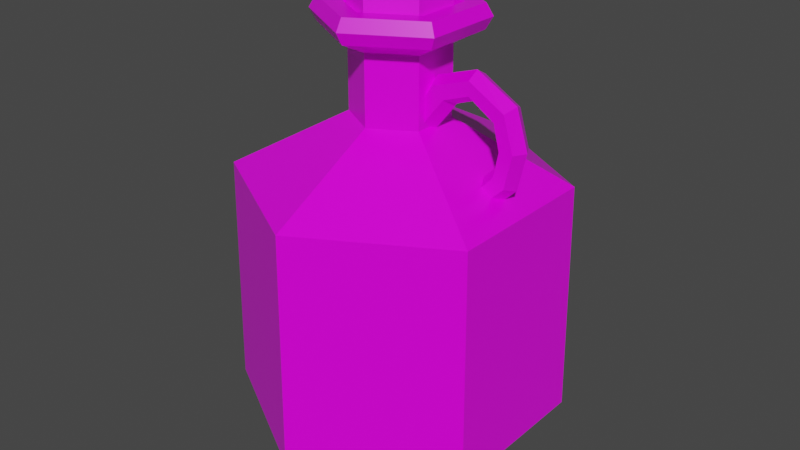 # Source: Green_Potion_4.blend  (saved by Blender 2.91.10; exported with 4.5.12 LTS)
import bpy
from mathutils import Matrix  # noqa: F401  (used for matrix-valued properties, if any)

bpy.ops.wm.read_factory_settings(use_empty=True)
scene = bpy.context.scene
scene.name = 'Scene'

# ---- collections
col_collection = bpy.data.collections.new('Collection'); scene.collection.children.link(col_collection)

# ---- images (referenced by path relative to the original .blend; pixels are not part of the script)
import os
ASSET_DIR = os.environ.get("B2B_ASSET_DIR", "")  # directory of the original .blend (textures are referenced by path, not embedded)
HERE = os.path.dirname(os.path.abspath(__file__))  # packed textures are extracted next to this script under _unpacked/

def load_image(name, relpath, width, height, colorspace="sRGB"):
    """Load a texture the original file referenced (path relative to the .blend, or extracted next to this script)."""
    p = next((c for c in (os.path.join(HERE, relpath), os.path.join(ASSET_DIR, relpath)) if relpath and os.path.exists(c)), "")
    if p:
        img = bpy.data.images.load(p, check_existing=True)
        img.name = name
    else:  # same state as the original file: an image datablock whose file is absent (Cycles renders it pink)
        img = bpy.data.images.new(name, width, height)
        img.source = "FILE"
        img.filepath = "//" + (relpath or name)
    img.colorspace_settings.name = colorspace
    return img
img_color_png_023 = load_image('Color.png.023', 'Color.png', 1024, 1024, 'sRGB')

# ---- materials (node trees are filled in below, after node groups)
mat_rhigh_023 = bpy.data.materials.new('RHIGH.023')
mat_rhigh_023.use_transparent_shadow = False
mat_rlow_023 = bpy.data.materials.new('RLOW.023')
mat_rlow_023.use_transparent_shadow = False

# ---- material node trees
mat_rhigh_023.use_nodes = True; mat_rhigh_023.node_tree.nodes.clear()
_N = mat_rhigh_023.node_tree.nodes; _L = mat_rhigh_023.node_tree.links
n0 = _N.new('ShaderNodeBsdfPrincipled'); n0.name = 'Principled BSDF'; n0.location = (10, 300)
n0.distribution = 'GGX'
n0.subsurface_method = 'BURLEY'
n0.inputs[2].default_value = 0.65
n0.inputs[3].default_value = 1.45
n0.inputs[27].default_value = (0.0, 0.0, 0.0, 1.0)
n0.inputs[28].default_value = 1.0
n1 = _N.new('ShaderNodeOutputMaterial'); n1.name = 'Material Output'; n1.location = (300, 300)
n2 = _N.new('ShaderNodeTexImage'); n2.name = 'Image Texture'; n2.location = (-280, 280)
n2.image = img_color_png_023
_L.new(n0.outputs[0], n1.inputs[0])
_L.new(n2.outputs[0], n0.inputs[0])
n1.is_active_output = True
mat_rlow_023.use_nodes = True; mat_rlow_023.node_tree.nodes.clear()
_N = mat_rlow_023.node_tree.nodes; _L = mat_rlow_023.node_tree.links
n0 = _N.new('ShaderNodeBsdfPrincipled'); n0.name = 'Principled BSDF'; n0.location = (10, 300)
n0.distribution = 'GGX'
n0.subsurface_method = 'BURLEY'
n0.inputs[2].default_value = 0.3
n0.inputs[3].default_value = 1.45
n0.inputs[27].default_value = (0.0, 0.0, 0.0, 1.0)
n0.inputs[28].default_value = 1.0
n1 = _N.new('ShaderNodeOutputMaterial'); n1.name = 'Material Output'; n1.location = (300, 300)
n2 = _N.new('ShaderNodeTexImage'); n2.name = 'Image Texture'; n2.location = (-280, 280)
n2.image = img_color_png_023
_L.new(n0.outputs[0], n1.inputs[0])
_L.new(n2.outputs[0], n0.inputs[0])
n1.is_active_output = True

# ---- world
world_world = bpy.data.worlds.new('World'); scene.world = world_world
world_world.use_nodes = True; world_world.node_tree.nodes.clear()
_N = world_world.node_tree.nodes; _L = world_world.node_tree.links
n0 = _N.new('ShaderNodeOutputWorld'); n0.name = 'World Output'; n0.location = (300, 300)
n1 = _N.new('ShaderNodeBackground'); n1.name = 'Background'; n1.location = (10, 300)
n1.inputs[0].default_value = (0.05088, 0.05088, 0.05088, 1.0)
_L.new(n1.outputs[0], n0.inputs[0])
n0.is_active_output = True
world_world.color = (0.05088, 0.05088, 0.05088)
world_world.use_sun_shadow = False
world_world.sun_shadow_jitter_overblur = 0.0

# ---- meshes
me_cylinder_060 = bpy.data.meshes.new('Cylinder.060')
me_cylinder_060.from_pydata([(0.02189, -0.001712, 0.09994), (0.01635, -0.01235, 0.1027), (0.01208, -0.01233, 0.1157), (0.009521, -0.00166, 0.1213), (0.01217, 0.008992, 0.1157), (0.01644, 0.008974, 0.1027), (0.04613, 0.008847, 0.1403), (0.0374, 0.008884, 0.149), (0.03299, -0.00176, 0.1533), (0.03731, -0.01244, 0.149), (0.04604, -0.01248, 0.1403), (0.05045, -0.001834, 0.136), (0.06702, 0.007727, 0.1478), (0.06685, 0.007728, 0.1589), (0.06672, -0.001903, 0.1645), (0.06676, -0.01154, 0.1589), (0.06694, -0.01154, 0.1478), (0.06706, -0.001905, 0.1423), (0.08864, 0.007635, 0.1341), (0.09648, 0.007601, 0.142), (0.1004, -0.002047, 0.1459), (0.0964, -0.01166, 0.142), (0.08855, -0.01163, 0.1341), (0.08467, -0.00198, 0.1302), (0.09375, 0.007613, 0.114), (0.1049, 0.007566, 0.1144), (0.1104, -0.00209, 0.1145), (0.1048, -0.0117, 0.1144), (0.09367, -0.01165, 0.114), (0.08815, -0.001995, 0.1138), (0.08963, 0.00763, 0.09401), (0.09884, 0.007591, 0.08777), (0.1034, -0.00206, 0.08465), (0.09876, -0.01167, 0.08777), (0.08955, -0.01163, 0.09401), (0.08499, -0.001981, 0.09713), (0.06403, 0.00774, 0.06758), (0.07001, 0.007714, 0.06019), (0.07271, -0.001929, 0.05536), (0.06992, -0.01155, 0.06019), (0.06394, -0.01152, 0.06758), (0.06124, -0.00188, 0.07242), (-0.03264, 0.01716, 0.2183), (-0.03595, 0.01909, 0.2126), (-0.03279, -0.01721, 0.2183), (-0.03611, -0.01911, 0.2126), (-0.003099, -0.03452, 0.2183), (-0.003116, -0.03835, 0.2126), (0.02674, -0.01746, 0.2183), (0.03005, -0.01939, 0.2126), (0.02688, 0.0169, 0.2183), (0.03021, 0.0188, 0.2126), (-0.002806, 0.03421, 0.2183), (-0.00279, 0.03804, 0.2126), (-0.03595, 0.01909, 0.1892), (-0.03611, -0.01911, 0.1892), (-0.00279, 0.03804, 0.1892), (-0.003116, -0.03835, 0.1892), (0.03005, -0.01939, 0.1892), (0.03021, 0.0188, 0.1892), (-0.01961, -0.02873, 0.1892), (0.01371, 0.02842, 0.1892), (-0.0695, 0.03897, -0.1721), (-0.1178, 0.06714, -0.1262), (-0.002485, 0.07728, -0.1721), (-0.002247, 0.1332, -0.1262), (0.0642, 0.0384, -0.1721), (0.1128, 0.06616, -0.1262), (0.06387, -0.03879, -0.1721), (0.1122, -0.06696, -0.1262), (-0.003143, -0.0771, -0.1721), (-0.003382, -0.133, -0.1262), (-0.06983, -0.03822, -0.1721), (-0.1184, -0.06598, -0.1262), (-0.115, 0.06552, 0.06604), (-0.002532, 0.06588, 0.191), (-0.05993, -0.03256, 0.191), (-0.002259, 0.13, 0.06604), (0.05402, -0.03305, 0.191), (0.11, 0.06456, 0.06604), (-0.003093, -0.0657, 0.191), (0.1094, -0.06534, 0.06604), (0.0543, 0.03274, 0.191), (-0.003367, -0.1298, 0.06604), (-0.05965, 0.03323, 0.191), (-0.1156, -0.06438, 0.06604), (-0.05518, -0.02985, 0.2006), (-0.00307, -0.06023, 0.2006), (0.0493, -0.0303, 0.2006), (0.04955, 0.03003, 0.2006), (-0.002555, 0.06041, 0.2006), (-0.05492, 0.03047, 0.2006), (-0.05492, 0.03047, 0.1813), (-0.002556, 0.06041, 0.1813), (0.04955, 0.03003, 0.1813), (0.0493, -0.0303, 0.1813), (-0.00307, -0.06023, 0.1813), (-0.05518, -0.02985, 0.1813), (-0.03604, -0.01891, 0.1705), (-0.002976, -0.03819, 0.1705), (0.03025, -0.01919, 0.1705), (0.03041, 0.01908, 0.1705), (-0.00265, 0.03836, 0.1705), (-0.03588, 0.01937, 0.1705), (-0.03588, 0.01937, 0.1151), (-0.00265, 0.03836, 0.1151), (0.03041, 0.01908, 0.1151), (0.03025, -0.01919, 0.1151), (-0.002976, -0.03819, 0.1151), (-0.03604, -0.01891, 0.1151), (-0.0424, -0.02254, 0.2006), (-0.003007, -0.04551, 0.2006), (0.03658, -0.02288, 0.2006), (0.03678, 0.02272, 0.2006), (-0.002618, 0.04569, 0.2006), (-0.04221, 0.02306, 0.2006), (-0.03502, -0.01832, 0.1941), (-0.002971, -0.03701, 0.1941), (0.02924, -0.0186, 0.1941), (0.02939, 0.0185, 0.1941), (-0.002654, 0.03719, 0.1941), (-0.03486, 0.01877, 0.1941)], [], [(8, 7, 4, 3), (11, 10, 1, 0), (7, 6, 5, 4), (6, 11, 0, 5), (10, 9, 2, 1), (9, 8, 3, 2), (9, 10, 16, 15), (6, 7, 13, 12), (8, 9, 15, 14), (7, 8, 14, 13), (11, 6, 12, 17), (10, 11, 17, 16), (13, 14, 20, 19), (17, 12, 18, 23), (16, 17, 23, 22), (15, 16, 22, 21), (12, 13, 19, 18), (14, 15, 21, 20), (21, 22, 28, 27), (18, 19, 25, 24), (20, 21, 27, 26), (19, 20, 26, 25), (23, 18, 24, 29), (22, 23, 29, 28), (25, 26, 32, 31), (29, 24, 30, 35), (28, 29, 35, 34), (27, 28, 34, 33), (24, 25, 31, 30), (26, 27, 33, 32), (33, 34, 40, 39), (30, 31, 37, 36), (32, 33, 39, 38), (31, 32, 38, 37), (35, 30, 36, 41), (34, 35, 41, 40), (43, 45, 44, 42), (45, 47, 46, 44), (47, 49, 48, 46), (49, 51, 50, 48), (51, 53, 52, 50), (53, 43, 42, 52), (42, 44, 46, 48, 50, 52), (43, 54, 55, 45), (47, 57, 58, 49), (53, 56, 54, 43), (51, 59, 61, 56, 53), (49, 58, 59, 51), (45, 55, 60, 57, 47), (65, 77, 79, 67), (69, 81, 83, 71), (71, 83, 85, 73), (73, 85, 74, 63), (67, 79, 81, 69), (96, 95, 78, 80), (63, 65, 64, 62), (65, 67, 66, 64), (67, 69, 68, 66), (69, 71, 70, 68), (71, 73, 72, 70), (73, 63, 62, 72), (62, 64, 66, 68, 70, 72), (101, 102, 93, 94), (99, 100, 95, 96), (100, 101, 94, 95), (98, 99, 96, 97), (102, 103, 92, 93), (80, 78, 88, 87), (63, 74, 77, 65), (92, 97, 76, 84), (76, 80, 87, 86), (75, 84, 91, 90), (82, 75, 90, 89), (93, 92, 84, 75), (106, 105, 102, 101), (97, 96, 80, 76), (84, 76, 86, 91), (94, 93, 75, 82), (78, 82, 89, 88), (95, 94, 82, 78), (109, 108, 99, 98), (103, 98, 97, 92), (105, 104, 103, 102), (104, 109, 98, 103), (108, 107, 100, 99), (107, 106, 101, 100), (88, 89, 113, 112), (91, 86, 110, 115), (87, 88, 112, 111), (89, 90, 114, 113), (90, 91, 115, 114), (86, 87, 111, 110), (110, 111, 117, 116), (113, 114, 120, 119), (111, 112, 118, 117), (114, 115, 121, 120), (112, 113, 119, 118), (115, 110, 116, 121), (85, 109, 104, 74), (83, 108, 109, 85), (81, 107, 108, 83), (79, 106, 107, 81), (77, 105, 106, 79), (74, 104, 105, 77)])
me_cylinder_060.polygons.foreach_set('material_index', [1, 1, 1, 1, 1, 1, 1, 1, 1, 1, 1, 1, 1, 1, 1, 1, 1, 1, 1, 1, 1, 1, 1, 1, 1, 1, 1, 1, 1, 1, 1, 1, 1, 1, 1, 1, 0, 0, 0, 0, 0, 0, 0, 0, 0, 0, 0, 0, 0, 1, 1, 1, 1, 1, 1, 1, 1, 1, 1, 1, 1, 1, 1, 1, 1, 1, 1, 1, 1, 1, 1, 1, 1, 1, 1, 1, 1, 1, 1, 1, 1, 1, 1, 1, 1, 1, 1, 1, 1, 1, 1, 1, 1, 1, 1, 1, 1, 1, 1, 1, 1, 1, 1, 1])
_uv = me_cylinder_060.uv_layers.new(name='UVMap')
_uv.uv.foreach_set('vector', [0.3785, 0.7402, 0.3788, 0.7402, 0.3788, 0.7402, 0.3785, 0.7402, 0.3776, 0.7402, 0.3779, 0.7402, 0.3779, 0.7402, 0.3776, 0.7402, 0.3788, 0.7402, 0.379, 0.7402, 0.379, 0.7402, 0.3788, 0.7402, 0.3773, 0.7402, 0.3776, 0.7402, 0.3776, 0.7402, 0.3773, 0.7402, 0.3779, 0.7402, 0.3782, 0.7402, 0.3782, 0.7402, 0.3779, 0.7402, 0.3782, 0.7402, 0.3785, 0.7402, 0.3785, 0.7402, 0.3782, 0.7402, 0.3782, 0.7402, 0.3779, 0.7402, 0.3779, 0.7402, 0.3782, 0.7402, 0.379, 0.7402, 0.3788, 0.7402, 0.3788, 0.7402, 0.379, 0.7402, 0.3785, 0.7402, 0.3782, 0.7402, 0.3782, 0.7402, 0.3785, 0.7402, 0.3788, 0.7402, 0.3785, 0.7402, 0.3785, 0.7402, 0.3788, 0.7402, 0.3776, 0.7402, 0.3773, 0.7402, 0.3773, 0.7402, 0.3776, 0.7402, 0.3779, 0.7402, 0.3776, 0.7402, 0.3776, 0.7402, 0.3779, 0.7402, 0.3788, 0.7402, 0.3785, 0.7402, 0.3785, 0.7402, 0.3788, 0.7402, 0.3776, 0.7402, 0.3773, 0.7402, 0.3773, 0.7402, 0.3776, 0.7402, 0.3779, 0.7402, 0.3776, 0.7402, 0.3776, 0.7402, 0.3779, 0.7402, 0.3782, 0.7402, 0.3779, 0.7402, 0.3779, 0.7402, 0.3782, 0.7402, 0.379, 0.7402, 0.3788, 0.7402, 0.3788, 0.7402, 0.379, 0.7402, 0.3785, 0.7402, 0.3782, 0.7402, 0.3782, 0.7402, 0.3785, 0.7402, 0.3782, 0.7402, 0.3779, 0.7402, 0.3779, 0.7402, 0.3782, 0.7402, 0.379, 0.7402, 0.3788, 0.7402, 0.3788, 0.7402, 0.379, 0.7402, 0.3785, 0.7402, 0.3782, 0.7402, 0.3782, 0.7402, 0.3785, 0.7402, 0.3788, 0.7402, 0.3785, 0.7402, 0.3785, 0.7402, 0.3788, 0.7402, 0.3776, 0.7402, 0.3773, 0.7402, 0.3773, 0.7402, 0.3776, 0.7402, 0.3779, 0.7402, 0.3776, 0.7402, 0.3776, 0.7402, 0.3779, 0.7402, 0.3788, 0.7402, 0.3785, 0.7402, 0.3785, 0.7402, 0.3788, 0.7402, 0.3776, 0.7402, 0.3773, 0.7402, 0.3773, 0.7402, 0.3776, 0.7402, 0.3779, 0.7402, 0.3776, 0.7402, 0.3776, 0.7402, 0.3779, 0.7402, 0.3782, 0.7402, 0.3779, 0.7402, 0.3779, 0.7402, 0.3782, 0.7402, 0.379, 0.7402, 0.3788, 0.7402, 0.3788, 0.7402, 0.379, 0.7402, 0.3785, 0.7402, 0.3782, 0.7402, 0.3782, 0.7402, 0.3785, 0.7402, 0.3782, 0.7402, 0.3779, 0.7402, 0.3779, 0.7402, 0.3782, 0.7402, 0.379, 0.7402, 0.3788, 0.7402, 0.3788, 0.7402, 0.379, 0.7402, 0.3785, 0.7402, 0.3782, 0.7402, 0.3782, 0.7402, 0.3785, 0.7402, 0.3788, 0.7402, 0.3785, 0.7402, 0.3785, 0.7402, 0.3788, 0.7402, 0.3776, 0.7402, 0.3773, 0.7402, 0.3773, 0.7402, 0.3776, 0.7402, 0.3779, 0.7402, 0.3776, 0.7402, 0.3776, 0.7402, 0.3779, 0.7402, 0.7253, 0.9923, 0.7252, 0.9923, 0.7252, 0.9923, 0.7253, 0.9923, 0.7252, 0.9923, 0.7252, 0.9923, 0.7252, 0.9923, 0.7252, 0.9923, 0.7252, 0.9923, 0.7252, 0.9923, 0.7252, 0.9923, 0.7252, 0.9923, 0.7252, 0.9923, 0.7251, 0.9923, 0.7251, 0.9923, 0.7252, 0.9923, 0.7251, 0.9923, 0.7251, 0.9923, 0.7251, 0.9923, 0.7251, 0.9923, 0.7251, 0.9923, 0.725, 0.9923, 0.7251, 0.9923, 0.7251, 0.9923, 0.7252, 0.9923, 0.7253, 0.9922, 0.7253, 0.9922, 0.7252, 0.9922, 0.7252, 0.9922, 0.7252, 0.9922, 0.7253, 0.9923, 0.7253, 0.9923, 0.7252, 0.9923, 0.7252, 0.9923, 0.7252, 0.9923, 0.7252, 0.9923, 0.7252, 0.9923, 0.7252, 0.9923, 0.7251, 0.9923, 0.7251, 0.9923, 0.725, 0.9923, 0.725, 0.9923, 0.7251, 0.9923, 0.7251, 0.9923, 0.7251, 0.9923, 0.7251, 0.9923, 0.7251, 0.9923, 0.7252, 0.9923, 0.7252, 0.9923, 0.7251, 0.9923, 0.7251, 0.9923, 0.7252, 0.9923, 0.7252, 0.9923, 0.7252, 0.9923, 0.7252, 0.9923, 0.7252, 0.9923, 0.3811, 0.7268, 0.3811, 0.7274, 0.3809, 0.7274, 0.3809, 0.7268, 0.3807, 0.7268, 0.3807, 0.7274, 0.3804, 0.7274, 0.3804, 0.7268, 0.3804, 0.7268, 0.3804, 0.7274, 0.3802, 0.7274, 0.3802, 0.7268, 0.3802, 0.7268, 0.3802, 0.7274, 0.38, 0.7274, 0.38, 0.7268, 0.3809, 0.7268, 0.3809, 0.7274, 0.3807, 0.7274, 0.3807, 0.7268, 0.3804, 0.7274, 0.3807, 0.7274, 0.3807, 0.7274, 0.3804, 0.7274, 0.3813, 0.7268, 0.3811, 0.7268, 0.3811, 0.7267, 0.3813, 0.7267, 0.3811, 0.7268, 0.3809, 0.7268, 0.3809, 0.7267, 0.3811, 0.7267, 0.3809, 0.7268, 0.3807, 0.7268, 0.3807, 0.7267, 0.3809, 0.7267, 0.3807, 0.7268, 0.3804, 0.7268, 0.3804, 0.7267, 0.3806, 0.7267, 0.3804, 0.7268, 0.3802, 0.7268, 0.3802, 0.7267, 0.3804, 0.7267, 0.3802, 0.7268, 0.38, 0.7268, 0.38, 0.7267, 0.3802, 0.7267, 0.381, 0.7267, 0.3813, 0.7265, 0.3813, 0.7262, 0.381, 0.7261, 0.3807, 0.7262, 0.3807, 0.7265, 0.3809, 0.7274, 0.3811, 0.7274, 0.3811, 0.7274, 0.3809, 0.7274, 0.3804, 0.7274, 0.3807, 0.7274, 0.3807, 0.7274, 0.3804, 0.7274, 0.3807, 0.7274, 0.3809, 0.7274, 0.3809, 0.7274, 0.3807, 0.7274, 0.3802, 0.7274, 0.3804, 0.7274, 0.3804, 0.7274, 0.3802, 0.7274, 0.3811, 0.7274, 0.3813, 0.7274, 0.3813, 0.7274, 0.3811, 0.7274, 0.3804, 0.7274, 0.3807, 0.7274, 0.3807, 0.7274, 0.3804, 0.7274, 0.3813, 0.7268, 0.3813, 0.7274, 0.3811, 0.7274, 0.3811, 0.7268, 0.38, 0.7274, 0.3802, 0.7274, 0.3802, 0.7274, 0.38, 0.7274, 0.3802, 0.7274, 0.3804, 0.7274, 0.3804, 0.7274, 0.3802, 0.7274, 0.3811, 0.7274, 0.3813, 0.7274, 0.3813, 0.7274, 0.3811, 0.7274, 0.3809, 0.7274, 0.3811, 0.7274, 0.3811, 0.7274, 0.3809, 0.7274, 0.3811, 0.7274, 0.3813, 0.7274, 0.3813, 0.7274, 0.3811, 0.7274, 0.3809, 0.7274, 0.3811, 0.7274, 0.3811, 0.7274, 0.3809, 0.7274, 0.3802, 0.7274, 0.3804, 0.7274, 0.3804, 0.7274, 0.3802, 0.7274, 0.38, 0.7274, 0.3802, 0.7274, 0.3802, 0.7274, 0.38, 0.7274, 0.3809, 0.7274, 0.3811, 0.7274, 0.3811, 0.7274, 0.3809, 0.7274, 0.3807, 0.7274, 0.3809, 0.7274, 0.3809, 0.7274, 0.3807, 0.7274, 0.3807, 0.7274, 0.3809, 0.7274, 0.3809, 0.7274, 0.3807, 0.7274, 0.3802, 0.7274, 0.3804, 0.7274, 0.3804, 0.7274, 0.3802, 0.7274, 0.38, 0.7274, 0.3802, 0.7274, 0.3802, 0.7274, 0.38, 0.7274, 0.3811, 0.7274, 0.3813, 0.7274, 0.3813, 0.7274, 0.3811, 0.7274, 0.38, 0.7274, 0.3802, 0.7274, 0.3802, 0.7274, 0.38, 0.7274, 0.3804, 0.7274, 0.3807, 0.7274, 0.3807, 0.7274, 0.3804, 0.7274, 0.3807, 0.7274, 0.3809, 0.7274, 0.3809, 0.7274, 0.3807, 0.7274, 0.3807, 0.7274, 0.3809, 0.7274, 0.3809, 0.7274, 0.3807, 0.7274, 0.38, 0.7274, 0.3802, 0.7274, 0.3802, 0.7274, 0.38, 0.7274, 0.3804, 0.7274, 0.3807, 0.7274, 0.3807, 0.7274, 0.3804, 0.7274, 0.3809, 0.7274, 0.3811, 0.7274, 0.3811, 0.7274, 0.3809, 0.7274, 0.3811, 0.7274, 0.3813, 0.7274, 0.3813, 0.7274, 0.3811, 0.7274, 0.3802, 0.7274, 0.3804, 0.7274, 0.3804, 0.7274, 0.3802, 0.7274, 0.3802, 0.7274, 0.3804, 0.7274, 0.3804, 0.7274, 0.3802, 0.7274, 0.3809, 0.7274, 0.3811, 0.7274, 0.3811, 0.7274, 0.3809, 0.7274, 0.3804, 0.7274, 0.3807, 0.7274, 0.3807, 0.7274, 0.3804, 0.7274, 0.3811, 0.7274, 0.3813, 0.7274, 0.3813, 0.7274, 0.3811, 0.7274, 0.3807, 0.7274, 0.3809, 0.7274, 0.3809, 0.7274, 0.3807, 0.7274, 0.38, 0.7274, 0.3802, 0.7274, 0.3802, 0.7274, 0.38, 0.7274, 0.3802, 0.7274, 0.3802, 0.7274, 0.38, 0.7274, 0.38, 0.7274, 0.3804, 0.7274, 0.3804, 0.7274, 0.3802, 0.7274, 0.3802, 0.7274, 0.3807, 0.7274, 0.3807, 0.7274, 0.3804, 0.7274, 0.3804, 0.7274, 0.3809, 0.7274, 0.3809, 0.7274, 0.3807, 0.7274, 0.3807, 0.7274, 0.3811, 0.7274, 0.3811, 0.7274, 0.3809, 0.7274, 0.3809, 0.7274, 0.38, 0.7274, 0.38, 0.7274, 0.3811, 0.7274, 0.3811, 0.7274])
me_cylinder_060.materials.append(mat_rhigh_023)
me_cylinder_060.materials.append(mat_rlow_023)
me_cylinder_060.use_remesh_fix_poles = True
me_cylinder_060.use_remesh_preserve_attributes = False
me_cylinder_060.use_mirror_vertex_groups = False
me_cylinder_060.update()

# ---- objects
ob_green_potion_4 = bpy.data.objects.new('Green_Potion_4', me_cylinder_060)

# ---- transforms, parenting, visibility, modifiers, constraints
ob_green_potion_4.location = (0.0, 0.0, 0.0)
ob_green_potion_4.lineart.crease_threshold = 0.0

# ---- collection membership
col_collection.objects.link(ob_green_potion_4)

# ---- scene / render settings (as saved in the file)
scene.frame_start = 1; scene.frame_end = 250; scene.frame_set(1)
scene.render.engine = 'BLENDER_EEVEE_NEXT'
scene.cycles.use_denoising = False
scene.cycles.samples = 128
scene.cycles.sampling_pattern = 'TABULATED_SOBOL'
scene.cycles.use_adaptive_sampling = False
scene.cycles.use_light_tree = False
scene.view_settings.view_transform = 'Filmic'
bpy.context.view_layer.update()

# ---- added for rendering (the .blend has no active camera and no usable light): camera, sun
cam_auto = bpy.data.cameras.new('AutoCamera')
cam_auto.lens = 50.0
cam_auto.sensor_width = 36.0
cam_auto.clip_end = 1000.0
ob_auto_camera = bpy.data.objects.new('AutoCamera', cam_auto)
scene.collection.objects.link(ob_auto_camera)
ob_auto_camera.location = (0.483889, -0.583957, 0.412456)
ob_auto_camera.rotation_euler = (1.09748, -7.21219e-08, 0.694738)
scene.camera = ob_auto_camera
light_auto_sun = bpy.data.lights.new('AutoSun', 'SUN')
light_auto_sun.energy = 3.0
light_auto_sun.angle = 0.0523599
ob_auto_sun = bpy.data.objects.new('AutoSun', light_auto_sun)
scene.collection.objects.link(ob_auto_sun)
ob_auto_sun.rotation_euler = (0.872665, 0.174533, 0.523599)
bpy.context.view_layer.update()
